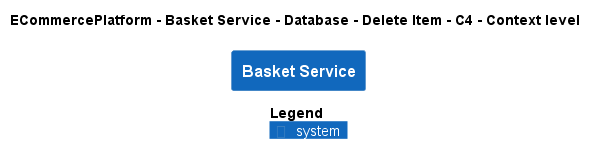

The diagram above was rendered by PlantUML. Its source (embedded in the PNG):
@startuml
!pragma layout smetana
!include ..\..\..\..\..\..\..\.c4s\C4_Context.puml

AddElementTag("c4interflow:lifecycle:new", $bgColor=green, $fontColor=#ffffff, $borderColor=green, $shadowing="False")
AddElementTag("c4interflow:lifecycle:changed", $bgColor=orange, $fontColor=#ffffff, $borderColor=orange, $shadowing="False")
AddElementTag("c4interflow:lifecycle:removed", $bgColor=red, $fontColor=#ffffff, $borderColor=red, $shadowing="False")

AddRelTag("c4interflow:lifecycle:new", $textColor=green, $lineColor=green)
AddRelTag("c4interflow:lifecycle:changed", $textColor=orange, $lineColor=orange)
AddRelTag("c4interflow:lifecycle:removed", $textColor=red, $lineColor=red)

SHOW_PERSON_PORTRAIT()
LAYOUT_TOP_DOWN()

skinparam linetype polyline

title ECommercePlatform - Basket Service - Database - Delete Item - C4 - Context level

System(ECommercePlatform.SoftwareSystems.BasketService, "Basket Service", "")



SHOW_LEGEND()
@enduml